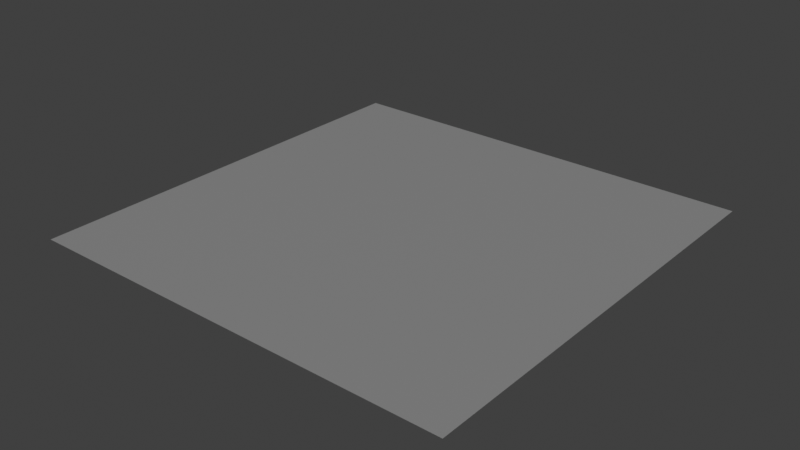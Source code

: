 # Source: flowers.blend  (saved by Blender 5.0.119; exported with 4.5.12 LTS)
import bpy
from mathutils import Matrix  # noqa: F401  (used for matrix-valued properties, if any)

bpy.ops.wm.read_factory_settings(use_empty=True)
scene = bpy.context.scene
scene.name = 'Scene'

# ---- images (referenced by path relative to the original .blend; pixels are not part of the script)
import os
ASSET_DIR = os.environ.get("B2B_ASSET_DIR", "")  # directory of the original .blend (textures are referenced by path, not embedded)
HERE = os.path.dirname(os.path.abspath(__file__))  # packed textures are extracted next to this script under _unpacked/

def load_image(name, relpath, width, height, colorspace="sRGB"):
    """Load a texture the original file referenced (path relative to the .blend, or extracted next to this script)."""
    p = next((c for c in (os.path.join(HERE, relpath), os.path.join(ASSET_DIR, relpath)) if relpath and os.path.exists(c)), "")
    if p:
        img = bpy.data.images.load(p, check_existing=True)
        img.name = name
    else:  # same state as the original file: an image datablock whose file is absent (Cycles renders it pink)
        img = bpy.data.images.new(name, width, height)
        img.source = "FILE"
        img.filepath = "//" + (relpath or name)
    img.colorspace_settings.name = colorspace
    return img
img_flowers_alpha_baked = load_image('flowers_alpha_BAKED', 'textures/flowers_alpha_BAKED.png', 1024, 1024, 'sRGB')

# ---- materials (node trees are filled in below, after node groups)
mat_flowers = bpy.data.materials.new('Flowers')

# ---- material node trees
mat_flowers.use_nodes = True; mat_flowers.node_tree.nodes.clear()
_N = mat_flowers.node_tree.nodes; _L = mat_flowers.node_tree.links
n0 = _N.new('ShaderNodeBsdfPrincipled'); n0.name = 'Principled BSDF'; n0.location = (-200, 100)
n1 = _N.new('ShaderNodeOutputMaterial'); n1.name = 'Material Output'; n1.location = (291, 55)
n2 = _N.new('ShaderNodeTexImage'); n2.name = 'Image Texture'; n2.location = (-611, 83)
n2.image = img_flowers_alpha_baked
_L.new(n0.outputs[0], n1.inputs[0])
_L.new(n2.outputs[0], n0.inputs[4])
n1.is_active_output = True

# ---- world
world_world = bpy.data.worlds.new('World'); scene.world = world_world
world_world.use_nodes = True; world_world.node_tree.nodes.clear()
_N = world_world.node_tree.nodes; _L = world_world.node_tree.links
n0 = _N.new('ShaderNodeOutputWorld'); n0.name = 'World Output'; n0.location = (200, 100)
n1 = _N.new('ShaderNodeBackground'); n1.name = 'Background'; n1.location = (-200, 100)
n1.inputs[0].default_value = (0.05088, 0.05088, 0.05088, 1.0)
_L.new(n1.outputs[0], n0.inputs[0])
n0.is_active_output = True
world_world.color = (0.05088, 0.05088, 0.05088)
world_world.sun_shadow_jitter_overblur = 0.0

# ---- meshes
me_plane = bpy.data.meshes.new('Plane')
me_plane.from_pydata([(-1.4, -1.4, 0.028), (1.4, -1.4, 0.028), (-1.4, 1.4, 0.028), (1.4, 1.4, 0.028)], [], [(0, 1, 3, 2)])
_uv = me_plane.uv_layers.new(name='UVMap')
_uv.uv.foreach_set('vector', [0.0, 0.0, 1.0, 0.0, 1.0, 1.0, 0.0, 1.0])
me_plane.materials.append(mat_flowers)
me_plane.update()

# ---- objects
ob_flowers = bpy.data.objects.new('Flowers', me_plane)

# ---- transforms, parenting, visibility, modifiers, constraints
ob_flowers.location = (0.0, 0.0, 0.0)

# ---- collection membership
scene.collection.objects.link(ob_flowers)

# ---- scene / render settings (as saved in the file)
scene.frame_start = 1; scene.frame_end = 250; scene.frame_set(1)
scene.render.engine = 'CYCLES'
scene.render.bake_bias = 0.0
scene.render.bake_samples = 0
scene.render.use_persistent_data = True
scene.render.compositor_device = 'GPU'
scene.cycles.samples = 1024
scene.cycles.bake_type = 'ROUGHNESS'
scene.cycles.use_camera_cull = True
scene.eevee.shadow_step_count = 16
scene.eevee.ray_tracing_options.resolution_scale = '1'
scene.eevee.use_raytracing = True
scene.view_settings.view_transform = 'Standard'
bpy.context.view_layer.update()

# ---- added for rendering (the .blend has no active camera and no usable light): camera, sun
cam_auto = bpy.data.cameras.new('AutoCamera')
cam_auto.lens = 50.0
cam_auto.sensor_width = 36.0
cam_auto.clip_end = 1000.0
ob_auto_camera = bpy.data.objects.new('AutoCamera', cam_auto)
scene.collection.objects.link(ob_auto_camera)
ob_auto_camera.location = (3.6637, -4.39644, 2.95896)
ob_auto_camera.rotation_euler = (1.09748, -7.21219e-08, 0.694738)
scene.camera = ob_auto_camera
light_auto_sun = bpy.data.lights.new('AutoSun', 'SUN')
light_auto_sun.energy = 3.0
light_auto_sun.angle = 0.0523599
ob_auto_sun = bpy.data.objects.new('AutoSun', light_auto_sun)
scene.collection.objects.link(ob_auto_sun)
ob_auto_sun.rotation_euler = (0.872665, 0.174533, 0.523599)
bpy.context.view_layer.update()
